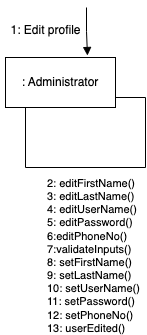

The diagram above was exported from draw.io. Its source (the exported page's mxGraphModel, read from the mxfile embedded in the PNG):
<mxGraphModel dx="1306" dy="836" grid="1" gridSize="10" guides="1" tooltips="1" connect="1" arrows="1" fold="1" page="1" pageScale="1" pageWidth="850" pageHeight="1100" math="0" shadow="0">
  <root>
    <mxCell id="0" />
    <mxCell id="1" parent="0" />
    <mxCell id="4n6FDGxXX9W6GBRM0z6C-1" value=": Administrator" style="html=1;whiteSpace=wrap;" parent="1" vertex="1">
      <mxGeometry x="80" y="60" width="110" height="50" as="geometry" />
    </mxCell>
    <mxCell id="4n6FDGxXX9W6GBRM0z6C-5" value="2: editFirstName()&lt;br&gt;3: editLastName()&lt;br&gt;4: editUserName()&lt;br&gt;5: editPassword()&lt;br&gt;6:editPhoneNo()&lt;br&gt;7:validateInputs()&lt;br&gt;8: setFirstName()&lt;br&gt;9: setLastName()&lt;br&gt;10: setUserName()&lt;br&gt;11: setPassword()&lt;br&gt;12: setPhoneNo()&lt;br&gt;13: userEdited()" style="html=1;verticalAlign=bottom;endArrow=block;edgeStyle=elbowEdgeStyle;elbow=vertical;curved=0;rounded=0;entryX=0.827;entryY=-0.04;entryDx=0;entryDy=0;entryPerimeter=0;align=left;" parent="1" edge="1">
      <mxGeometry x="1" y="-285" width="80" relative="1" as="geometry">
        <mxPoint x="161" y="10" as="sourcePoint" />
        <mxPoint x="161.97000000000003" y="58" as="targetPoint" />
        <mxPoint x="243" y="282" as="offset" />
      </mxGeometry>
    </mxCell>
    <mxCell id="02kUlstR3HxZkjDmKTZB-6" value="" style="endArrow=none;html=1;rounded=0;" parent="1" edge="1">
      <mxGeometry width="50" height="50" relative="1" as="geometry">
        <mxPoint x="100" y="170" as="sourcePoint" />
        <mxPoint x="100" y="110" as="targetPoint" />
      </mxGeometry>
    </mxCell>
    <mxCell id="02kUlstR3HxZkjDmKTZB-7" value="" style="endArrow=none;html=1;rounded=0;" parent="1" edge="1">
      <mxGeometry width="50" height="50" relative="1" as="geometry">
        <mxPoint x="100" y="170" as="sourcePoint" />
        <mxPoint x="220" y="170" as="targetPoint" />
      </mxGeometry>
    </mxCell>
    <mxCell id="02kUlstR3HxZkjDmKTZB-8" value="" style="endArrow=none;html=1;rounded=0;" parent="1" edge="1">
      <mxGeometry width="50" height="50" relative="1" as="geometry">
        <mxPoint x="220" y="170" as="sourcePoint" />
        <mxPoint x="220" y="100" as="targetPoint" />
      </mxGeometry>
    </mxCell>
    <mxCell id="02kUlstR3HxZkjDmKTZB-9" value="" style="endArrow=none;html=1;rounded=0;" parent="1" edge="1">
      <mxGeometry width="50" height="50" relative="1" as="geometry">
        <mxPoint x="190" y="100" as="sourcePoint" />
        <mxPoint x="220" y="100" as="targetPoint" />
      </mxGeometry>
    </mxCell>
    <mxCell id="67NBVCHa-s7nd6dHYGWH-1" value="1: Edit profile" style="text;html=1;align=center;verticalAlign=middle;resizable=0;points=[];autosize=1;strokeColor=none;fillColor=none;" parent="1" vertex="1">
      <mxGeometry x="75" y="18" width="90" height="30" as="geometry" />
    </mxCell>
  </root>
</mxGraphModel>